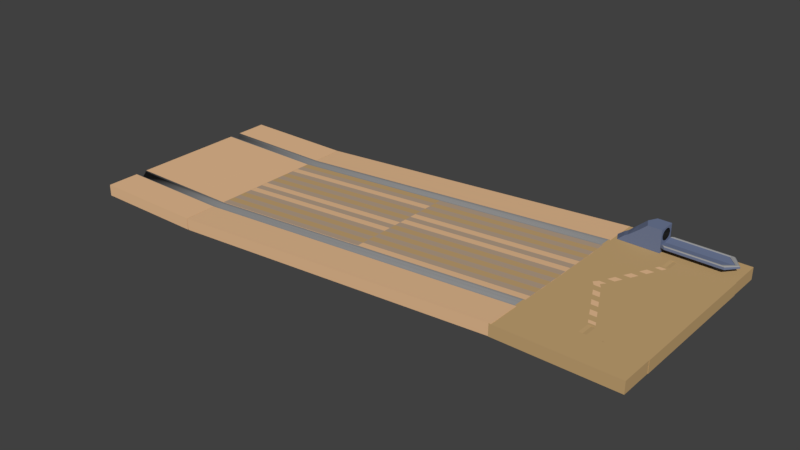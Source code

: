 # Source: bowlingalley.blend  (saved by Blender 2.79.0; exported with 4.5.12 LTS)
import bpy
from mathutils import Matrix  # noqa: F401  (used for matrix-valued properties, if any)

bpy.ops.wm.read_factory_settings(use_empty=True)
scene = bpy.context.scene
scene.name = 'Scene'

# ---- collections
col_collection_1 = bpy.data.collections.new('Collection 1'); scene.collection.children.link(col_collection_1)

# ---- materials (node trees are filled in below, after node groups)
mat_ball_retrieval_machine_color = bpy.data.materials.new('Ball Retrieval Machine Color')
mat_ball_retrieval_machine_color.alpha_threshold = 0.0
mat_ball_retrieval_machine_color.use_transparent_shadow = False
mat_ball_retrieval_machine_color.diffuse_color = (0.1556, 0.1933, 0.3108, 1.0)
mat_ball_retrieval_machine_color.roughness = 0.5
mat_inner_ball_retrieval_machine_color = bpy.data.materials.new('Inner Ball Retrieval Machine Color')
mat_inner_ball_retrieval_machine_color.alpha_threshold = 0.0
mat_inner_ball_retrieval_machine_color.use_transparent_shadow = False
mat_inner_ball_retrieval_machine_color.diffuse_color = (0.02038, 0.02038, 0.02038, 1.0)
mat_inner_ball_retrieval_machine_color.roughness = 0.5
mat_ball_retrieval_machine_rim_color = bpy.data.materials.new('Ball Retrieval Machine Rim Color')
mat_ball_retrieval_machine_rim_color.alpha_threshold = 0.0
mat_ball_retrieval_machine_rim_color.use_transparent_shadow = False
mat_ball_retrieval_machine_rim_color.diffuse_color = (0.3424, 0.3424, 0.3424, 1.0)
mat_ball_retrieval_machine_rim_color.roughness = 0.5
mat_bowling_alley_base_floor_color = bpy.data.materials.new('Bowling Alley Base Floor Color')
mat_bowling_alley_base_floor_color.alpha_threshold = 0.0
mat_bowling_alley_base_floor_color.use_transparent_shadow = False
mat_bowling_alley_base_floor_color.diffuse_color = (0.814, 0.5157, 0.2901, 1.0)
mat_bowling_alley_base_floor_color.roughness = 0.5
mat_bowling_alley_2nd_floor_color = bpy.data.materials.new('Bowling Alley 2nd Floor Color')
mat_bowling_alley_2nd_floor_color.alpha_threshold = 0.0
mat_bowling_alley_2nd_floor_color.use_transparent_shadow = False
mat_bowling_alley_2nd_floor_color.diffuse_color = (0.5596, 0.3736, 0.1753, 1.0)
mat_bowling_alley_2nd_floor_color.roughness = 0.5
mat_gutter_color = bpy.data.materials.new('Gutter Color')
mat_gutter_color.alpha_threshold = 0.0
mat_gutter_color.use_transparent_shadow = False
mat_gutter_color.diffuse_color = (0.2396, 0.2396, 0.2396, 1.0)
mat_gutter_color.roughness = 0.5
mat_bowling_alley_3rd_floor_color = bpy.data.materials.new('Bowling Alley 3rd Floor Color')
mat_bowling_alley_3rd_floor_color.alpha_threshold = 0.0
mat_bowling_alley_3rd_floor_color.use_transparent_shadow = False
mat_bowling_alley_3rd_floor_color.diffuse_color = (0.4869, 0.362, 0.262, 1.0)
mat_bowling_alley_3rd_floor_color.roughness = 0.5

# ---- material node trees

# ---- world
world_world = bpy.data.worlds.new('World'); scene.world = world_world
world_world.color = (0.05088, 0.05088, 0.05088)
world_world.use_sun_shadow = False
world_world.sun_shadow_jitter_overblur = 0.0
world_world.cycles.sampling_method = 'MANUAL'

# ---- meshes
me_cube_004 = bpy.data.meshes.new('Cube.004')
me_cube_004.from_pydata([(-0.5, 1.0, 1.0), (1.0, 1.0, 1.0), (1.0, 0.548, 0.548), (1.0, 0.6932, 0.3466), (1.0, 0.3466, 0.6932), (-0.5, -1.0, 1.0), (1.0, -1.0, 1.0), (-1.0, 0.0, 1.0), (1.0, 0.0, 1.0), (1.0, -0.548, 0.548), (1.0, -0.6932, 0.3466), (1.0, -0.3466, 0.6932), (1.0, 0.0, 0.775), (-2.4, 1.008, -1.119), (1.0, 1.0, -1.0), (-1.4, 1.0, 0.0), (1.0, 1.0, 0.0), (1.0, 0.548, -0.548), (1.0, 0.6932, -0.3466), (1.0, 0.775, 0.0), (1.0, 0.3466, -0.6932), (-2.4, -1.0, -1.0), (1.0, -1.0, -1.0), (-2.9, 0.007891, -1.119), (1.0, 0.0, -1.125), (-1.4, -1.0, 0.0), (1.0, -1.0, 0.0), (1.0, -0.548, -0.548), (1.0, -0.6932, -0.3466), (1.0, -0.775, 0.0), (1.0, -0.3466, -0.6932), (1.0, 0.0, -0.775), (-1.9, 0.0, 0.0), (-2.8, 1.008, -1.419), (1.0, 1.0, -1.3), (-3.3, 0.007891, -1.419), (1.0, 0.0, -1.3), (-2.8, -1.0, -1.3), (1.0, -1.0, -1.3), (-3.5, 1.0, -2.1), (1.0, 1.0, -2.1), (-4.0, 0.0, -2.1), (1.0, 0.0, -2.1), (-3.5, -1.0, -2.1), (1.0, -1.0, -2.1), (7.0, 1.0, -1.0), (8.0, 0.0, -1.125), (7.0, -1.0, -1.0), (7.0, 1.0, -1.3), (8.0, 0.0, -1.3), (7.0, -1.0, -1.3), (1.46, -1.214, -1.3), (7.46, -1.214, -1.3), (1.46, 1.214, -1.3), (1.46, 1.214, -1.0), (1.46, -1.214, -1.0), (7.46, 1.214, -1.0), (8.46, 0.0, -1.125), (7.46, -1.214, -1.0), (7.46, 1.214, -1.3), (8.46, 0.0, -1.3), (7.118, 1.054, -0.8524), (7.001, 1.0, -0.9527), (8.001, 0.0, -1.078), (8.172, 0.0, -0.9778), (7.001, -1.0, -0.9527), (7.118, -1.054, -0.8524), (8.306, 0.0, -0.9778), (8.461, 0.0, -1.078), (1.118, -1.054, -0.8524), (1.001, -1.0, -0.9527), (1.001, 1.0, -0.9527), (1.118, 1.054, -0.8524), (7.461, 1.214, -0.9527), (7.349, 1.161, -0.8524), (7.349, -1.161, -0.8524), (7.461, -1.214, -0.9527), (1.463, -1.202, -0.9527), (1.351, -1.149, -0.8524), (1.349, 1.161, -0.8524), (1.461, 1.214, -0.9527), (-0.9587, 0.6479, -1.023), (-0.9587, 0.7931, -1.225), (-0.9587, 0.4465, -0.8781), (-0.9587, -0.4481, -1.023), (-0.9587, -0.5933, -1.225), (-0.9587, -0.2467, -0.8781), (-0.9587, 0.0999, -0.7963), (-0.9587, 0.6479, -2.119), (-0.9587, 0.7931, -1.918), (-0.9587, 0.8749, -1.571), (-0.9798, 0.4334, -2.215), (-0.9587, -0.4481, -2.119), (-0.9587, -0.5933, -1.918), (-0.9587, -0.6751, -1.571), (-0.9587, -0.2467, -2.265), (-0.9798, 0.08679, -2.296), (-2.175, 0.3103, -1.368), (-2.222, 0.366, -1.417), (-2.142, 0.2329, -1.332), (-2.175, -0.1105, -1.368), (-2.222, -0.1662, -1.417), (-2.142, -0.03314, -1.332), (-2.123, 0.0999, -1.312), (-2.429, 0.3103, -1.636), (-2.382, 0.366, -1.587), (-2.302, 0.3974, -1.502), (-2.483, 0.2198, -1.622), (-2.429, -0.1105, -1.636), (-2.382, -0.1662, -1.587), (-2.302, -0.1976, -1.502), (-2.462, -0.03314, -1.672), (-2.502, 0.08679, -1.642), (5.5, -1.0, -1.3), (5.5, -1.0, -1.0), (5.5, 1.0, -1.0), (5.5, 1.0, -1.3), (6.25, 0.0, -1.125), (5.5, 0.0, -1.3), (5.96, -1.214, -1.3), (5.96, -1.214, -1.0), (5.96, 1.214, -1.0), (5.96, 1.214, -1.3), (5.501, -1.0, -0.9527), (5.618, -1.054, -0.8524), (5.501, 1.0, -0.9527), (5.618, 1.054, -0.8524), (5.851, -1.149, -0.8524), (5.963, -1.202, -0.9527), (5.849, 1.161, -0.8524), (5.961, 1.214, -0.9527), (6.125, -0.4, -1.3), (6.725, -0.4, -1.3), (6.725, 0.4, -1.3), (7.125, 0.0, -1.3), (6.125, 0.4, -1.3), (5.675, 0.0, -1.3), (6.125, -0.4, -2.203), (6.725, -0.4, -2.203), (6.725, 0.4, -2.203), (7.125, 0.0, -2.203), (6.125, 0.4, -2.203), (5.675, 0.0, -2.203)], [], [(32, 7, 0, 15), (0, 1, 16, 15), (7, 8, 1, 0), (2, 1, 4), (4, 1, 8, 12), (16, 1, 3, 19), (1, 2, 3), (32, 25, 5, 7), (5, 25, 26, 6), (7, 5, 6, 8), (9, 11, 6), (11, 12, 8, 6), (26, 29, 10, 6), (6, 10, 9), (32, 15, 13, 23), (13, 15, 16, 14), (22, 38, 51, 55), (17, 20, 14), (20, 31, 24, 14), (16, 19, 18, 14), (14, 18, 17), (32, 23, 21, 25), (21, 22, 26, 25), (21, 23, 35, 37), (27, 22, 30), (30, 22, 24, 31), (26, 22, 28, 29), (22, 27, 28), (37, 35, 41, 43), (33, 34, 40, 39), (23, 13, 33, 35), (126, 61, 74, 129), (22, 21, 37, 38), (13, 14, 34, 33), (41, 39, 40, 42), (41, 42, 44, 43), (34, 36, 42, 40), (35, 33, 39, 41), (36, 38, 44, 42), (38, 37, 43, 44), (64, 66, 75, 67), (50, 49, 60, 52), (115, 117, 46, 45), (49, 50, 132, 134), (117, 114, 47, 46), (116, 48, 133, 135), (122, 121, 56, 59), (120, 119, 52, 58), (56, 57, 60, 59), (57, 58, 52, 60), (113, 50, 52, 119), (57, 56, 73, 68), (61, 64, 67, 74), (49, 48, 59, 60), (34, 14, 54, 53), (116, 34, 53, 122), (114, 22, 70, 123), (115, 45, 62, 125), (124, 69, 78, 127), (46, 47, 65, 63), (58, 57, 68, 76), (121, 54, 80, 130), (54, 14, 71, 72, 79, 80), (22, 55, 77, 78, 69, 70), (120, 58, 76, 128), (62, 63, 64, 61), (66, 64, 63, 65), (123, 70, 69, 124), (125, 62, 61, 126), (74, 67, 68, 73), (76, 68, 67, 75), (127, 78, 77, 128), (129, 74, 73, 130), (45, 46, 63, 62), (19, 3, 82, 90), (20, 17, 88, 91), (9, 10, 85, 84), (28, 27, 92, 93), (10, 29, 94, 85), (17, 18, 89, 88), (29, 28, 93, 94), (18, 19, 90, 89), (30, 31, 96, 95), (4, 12, 87, 83), (12, 11, 86, 87), (27, 30, 95, 92), (2, 4, 83, 81), (11, 9, 84, 86), (3, 2, 81, 82), (31, 20, 91, 96), (95, 96, 112, 111), (86, 84, 100, 102), (82, 81, 97, 98), (92, 95, 111, 108), (88, 89, 105, 104), (90, 82, 98, 106), (89, 90, 106, 105), (83, 87, 103, 99), (96, 91, 107, 112), (81, 83, 99, 97), (91, 88, 104, 107), (84, 85, 101, 100), (93, 92, 108, 109), (85, 94, 110, 101), (94, 93, 109, 110), (87, 86, 102, 103), (79, 129, 130, 80), (75, 127, 128, 76), (71, 125, 126, 72), (65, 123, 124, 66), (55, 120, 128, 77), (56, 121, 130, 73), (66, 124, 127, 75), (14, 115, 125, 71), (47, 114, 123, 65), (48, 116, 122, 59), (38, 113, 119, 51), (55, 51, 119, 120), (53, 54, 121, 122), (38, 36, 118, 113), (24, 22, 114, 117), (36, 34, 116, 118), (14, 24, 117, 115), (72, 126, 129, 79), (132, 131, 137, 138), (134, 132, 138, 140), (50, 113, 131, 132), (118, 116, 135, 136), (48, 49, 134, 133), (113, 118, 136, 131), (142, 141, 139, 140), (137, 142, 140, 138), (131, 136, 142, 137), (135, 133, 139, 141), (133, 134, 140, 139), (136, 135, 141, 142)])
me_cube_004.polygons.foreach_set('material_index', [0, 0, 0, 0, 0, 0, 0, 0, 0, 0, 0, 0, 0, 0, 0, 0, 0, 0, 0, 0, 0, 0, 0, 0, 0, 0, 0, 0, 0, 0, 0, 2, 0, 0, 1, 1, 0, 1, 0, 0, 2, 0, 0, 0, 0, 0, 0, 0, 0, 0, 0, 0, 2, 0, 0, 0, 0, 0, 2, 0, 0, 0, 0, 0, 0, 2, 2, 2, 2, 2, 2, 2, 2, 0, 1, 1, 1, 1, 1, 1, 1, 1, 1, 1, 1, 1, 1, 1, 1, 1, 1, 1, 1, 1, 1, 1, 1, 1, 1, 1, 1, 1, 1, 1, 1, 1, 2, 2, 2, 2, 0, 0, 2, 0, 0, 0, 0, 0, 0, 0, 0, 0, 0, 2, 0, 0, 0, 0, 0, 0, 0, 0, 0, 0, 0, 0])
me_cube_004.materials.append(mat_ball_retrieval_machine_color)
me_cube_004.materials.append(mat_inner_ball_retrieval_machine_color)
me_cube_004.materials.append(mat_ball_retrieval_machine_rim_color)
me_cube_004.use_remesh_preserve_volume = False
me_cube_004.use_remesh_preserve_attributes = False
me_cube_004.use_mirror_vertex_groups = False
me_cube_004.update()
me_cube_003 = bpy.data.meshes.new('Cube.003')
me_cube_003.from_pydata([(2.335, -4.252, -2.699), (2.335, -6.252, -2.699), (0.3346, -6.252, -2.699), (0.3346, -4.252, -2.699), (2.335, -4.252, -0.6986), (2.335, -6.252, -0.6986), (0.3346, -6.252, -0.6986), (0.3346, -4.252, -0.6986), (1.331, -4.252, -2.699), (1.331, -6.252, -2.699), (1.331, -4.252, -0.6986), (1.331, -6.252, -0.6986), (2.983, -4.269, -4.094), (2.983, -6.269, -4.094), (2.318, -6.269, -2.699), (2.318, -4.269, -2.699), (2.988, -4.269, -2.099), (2.988, -6.269, -2.099), (2.323, -6.269, -0.7035), (2.323, -4.269, -0.7035), (0.3279, -4.252, -2.693), (0.3279, -6.252, -2.693), (-0.3372, -6.252, -1.298), (-0.3372, -4.252, -1.298), (0.3325, -4.252, -0.6976), (0.3325, -6.252, -0.6976), (-0.3325, -6.252, 0.6976), (-0.3325, -4.252, 0.6976)], [], [(9, 11, 6, 2), (10, 8, 3, 7), (6, 7, 3, 2), (4, 5, 1, 0), (9, 2, 3, 8), (0, 1, 9, 8), (4, 0, 8, 10), (1, 5, 11, 9), (7, 6, 11, 5, 4, 10), (12, 13, 14, 15), (16, 19, 18, 17), (12, 16, 17, 13), (13, 17, 18, 14), (14, 18, 19, 15), (16, 12, 15, 19), (20, 21, 22, 23), (24, 27, 26, 25), (20, 24, 25, 21), (21, 25, 26, 22), (22, 26, 27, 23), (24, 20, 23, 27)])
me_cube_003.polygons.foreach_set('material_index', [0, 0, 0, 0, 0, 0, 0, 0, 0, 1, 1, 1, 1, 1, 1, 0, 0, 0, 0, 0, 0])
me_cube_003.materials.append(mat_bowling_alley_base_floor_color)
me_cube_003.materials.append(mat_bowling_alley_2nd_floor_color)
me_cube_003.use_remesh_preserve_volume = False
me_cube_003.use_remesh_preserve_attributes = False
me_cube_003.use_mirror_vertex_groups = False
me_cube_003.update()
me_cylinder = bpy.data.meshes.new('Cylinder')
me_cylinder.from_pydata([(10.29, 12.11, -0.328), (69.79, 12.11, 3.833), (10.32, 11.98, -0.8269), (69.83, 11.98, 3.334), (10.35, 11.61, -1.192), (69.85, 11.61, 2.969), (10.36, 11.11, -1.326), (69.86, 11.11, 2.835), (10.35, 10.61, -1.192), (69.85, 10.61, 2.969), (10.32, 10.25, -0.8269), (69.83, 10.25, 3.334), (10.29, 10.11, -0.328), (69.79, 10.11, 3.833), (10.26, 12.11, 0.04312), (10.3, 11.98, -0.4558), (69.8, 11.98, 3.705), (69.76, 12.11, 4.204), (10.32, 11.61, -0.821), (69.82, 11.61, 3.34), (10.33, 11.11, -0.9547), (69.83, 11.11, 3.206), (10.15, 10.62, -0.8132), (69.65, 10.62, 3.348), (10.12, 10.25, -0.448), (69.63, 10.25, 3.713), (10.26, 10.11, 0.04312), (69.76, 10.11, 4.204), (-9.952, 12.11, -0.328), (-9.917, 11.98, -0.8269), (-9.891, 11.61, -1.192), (-9.882, 11.11, -1.326), (-9.891, 10.61, -1.192), (-9.917, 10.25, -0.8269), (-9.952, 10.11, -0.328), (-9.978, 12.11, 0.04312), (-9.943, 11.98, -0.4558), (-9.917, 11.61, -0.821), (-9.908, 11.11, -0.9547), (-10.09, 10.62, -0.8132), (-10.11, 10.25, -0.448), (-9.978, 10.11, 0.04312)], [], [(0, 1, 3, 2), (2, 3, 5, 4), (4, 5, 7, 6), (6, 7, 9, 8), (8, 9, 11, 10), (10, 11, 13, 12), (14, 15, 16, 17), (15, 18, 19, 16), (18, 20, 21, 19), (20, 22, 23, 21), (22, 24, 25, 23), (24, 26, 27, 25), (24, 22, 39, 40), (10, 12, 34, 33), (5, 19, 21, 7), (1, 17, 16, 3), (18, 15, 36, 37), (0, 14, 17, 1), (11, 25, 27, 13), (0, 2, 29, 28), (13, 27, 26, 12), (7, 21, 23, 9), (4, 6, 31, 30), (3, 16, 19, 5), (22, 20, 38, 39), (9, 23, 25, 11), (31, 38, 37, 30), (29, 36, 35, 28), (34, 41, 40, 33), (32, 39, 38, 31), (30, 37, 36, 29), (33, 40, 39, 32), (12, 26, 41, 34), (6, 8, 32, 31), (14, 0, 28, 35), (20, 18, 37, 38), (2, 4, 30, 29), (15, 14, 35, 36), (26, 24, 40, 41), (8, 10, 33, 32)])
me_cylinder.polygons.foreach_set('use_smooth', [True] * 40)
me_cylinder.materials.append(mat_gutter_color)
me_cylinder.use_remesh_preserve_volume = False
me_cylinder.use_remesh_preserve_attributes = False
me_cylinder.use_mirror_vertex_groups = False
me_cylinder.update()
me_cube_002 = bpy.data.meshes.new('Cube.002')
me_cube_002.from_pydata([(2.002, 1.0, -2.0), (2.002, -1.0, -2.0), (0.001552, -1.0, -2.0), (0.001553, 1.0, -2.0), (2.002, 1.0, 0.0), (2.002, -1.0, 0.0), (0.001552, -1.0, 0.0), (0.001553, 1.0, 0.0), (2.002, 0.8679, -2.0), (2.002, 0.7429, -2.0), (2.002, 0.6179, -2.0), (2.002, 0.4929, -2.0), (2.002, 0.3679, -2.0), (2.002, 0.2429, -2.0), (2.002, 0.1179, -2.0), (2.002, -0.007143, -2.0), (2.002, -0.1321, -2.0), (2.002, -0.2571, -2.0), (2.002, -0.3821, -2.0), (2.002, -0.5071, -2.0), (2.002, -0.6321, -2.0), (2.002, -0.7571, -2.0), (2.002, -0.8821, -2.0), (0.001552, -0.8821, -2.0), (0.001552, -0.7571, -2.0), (0.001552, -0.6321, -2.0), (0.001552, -0.5071, -2.0), (0.001552, -0.3821, -2.0), (0.001553, -0.2571, -2.0), (0.001553, -0.1321, -2.0), (0.001553, -0.007143, -2.0), (0.001553, 0.1179, -2.0), (0.001553, 0.2429, -2.0), (0.001553, 0.3679, -2.0), (0.001553, 0.4929, -2.0), (0.001553, 0.6179, -2.0), (0.001553, 0.7429, -2.0), (0.001553, 0.8679, -2.0), (2.002, 0.8679, 0.0), (2.002, 0.7429, 0.0), (2.002, 0.6179, 0.0), (2.002, 0.4929, 0.0), (2.002, 0.3679, 0.0), (2.002, 0.2429, 0.0), (2.002, 0.1179, 0.0), (2.002, -0.007143, 0.0), (2.002, -0.1321, 0.0), (2.002, -0.2571, 0.0), (2.002, -0.3821, 0.0), (2.002, -0.5071, 0.0), (2.002, -0.6321, 0.0), (2.002, -0.7571, 0.0), (2.002, -0.8821, 0.0), (0.001552, -0.8821, 0.0), (0.001552, -0.7571, 0.0), (0.001552, -0.6321, 0.0), (0.001552, -0.5071, 0.0), (0.001552, -0.3821, 0.0), (0.001552, -0.2571, 0.0), (0.001552, -0.1321, 0.0), (0.001552, -0.007143, 0.0), (0.001552, 0.1179, 0.0), (0.001552, 0.2429, 0.0), (0.001552, 0.3679, 0.0), (0.001552, 0.4929, 0.0), (0.001552, 0.6179, 0.0), (0.001552, 0.7429, 0.0), (0.001552, 0.8679, 0.0), (0.9982, 1.0, -2.0), (0.9982, -1.0, -2.0), (0.9982, 1.0, 0.0), (0.9982, -1.0, 0.0), (0.9982, 0.8679, 0.0), (0.9982, 0.7429, 0.0), (0.9982, 0.6179, 0.0), (0.9982, 0.4929, 0.0), (0.9982, 0.3679, 0.0), (0.9982, 0.2429, 0.0), (0.9982, 0.1179, 0.0), (0.9982, -0.007143, 0.0), (0.9982, -0.1321, 0.0), (0.9982, -0.2571, 0.0), (0.9982, -0.3821, 0.0), (0.9982, -0.5071, 0.0), (0.9982, -0.6321, 0.0), (0.9982, -0.7571, 0.0), (0.9982, -0.8821, 0.0), (0.9982, 0.8679, -2.0), (0.9982, 0.7429, -2.0), (0.9982, 0.6179, -2.0), (0.9982, 0.4929, -2.0), (0.9982, 0.3679, -2.0), (0.9982, 0.2429, -2.0), (0.9982, 0.1179, -2.0), (0.9982, -0.007143, -2.0), (0.9982, -0.1321, -2.0), (0.9982, -0.2571, -2.0), (0.9982, -0.3821, -2.0), (0.9982, -0.5071, -2.0), (0.9982, -0.6321, -2.0), (0.9982, -0.7571, -2.0), (0.9982, -0.8821, -2.0)], [], [(101, 69, 2, 23), (86, 53, 6, 71), (22, 52, 5, 1), (69, 71, 6, 2), (37, 67, 7, 3), (70, 68, 3, 7), (2, 6, 53, 23), (23, 53, 54, 24), (24, 54, 55, 25), (25, 55, 56, 26), (26, 56, 57, 27), (27, 57, 58, 28), (28, 58, 59, 29), (29, 59, 60, 30), (30, 60, 61, 31), (31, 61, 62, 32), (32, 62, 63, 33), (33, 63, 64, 34), (34, 64, 65, 35), (35, 65, 66, 36), (36, 66, 67, 37), (0, 4, 38, 8), (8, 38, 39, 9), (9, 39, 40, 10), (10, 40, 41, 11), (11, 41, 42, 12), (12, 42, 43, 13), (13, 43, 44, 14), (14, 44, 45, 15), (15, 45, 46, 16), (16, 46, 47, 17), (17, 47, 48, 18), (18, 48, 49, 19), (19, 49, 50, 20), (20, 50, 51, 21), (21, 51, 52, 22), (70, 7, 67, 72), (72, 67, 66, 73), (73, 66, 65, 74), (74, 65, 64, 75), (75, 64, 63, 76), (76, 63, 62, 77), (77, 62, 61, 78), (78, 61, 60, 79), (79, 60, 59, 80), (80, 59, 58, 81), (81, 58, 57, 82), (82, 57, 56, 83), (83, 56, 55, 84), (84, 55, 54, 85), (85, 54, 53, 86), (68, 87, 37, 3), (87, 88, 36, 37), (88, 89, 35, 36), (89, 90, 34, 35), (90, 91, 33, 34), (91, 92, 32, 33), (92, 93, 31, 32), (93, 94, 30, 31), (94, 95, 29, 30), (95, 96, 28, 29), (96, 97, 27, 28), (97, 98, 26, 27), (98, 99, 25, 26), (99, 100, 24, 25), (100, 101, 23, 24), (21, 22, 101, 100), (20, 21, 100, 99), (19, 20, 99, 98), (18, 19, 98, 97), (17, 18, 97, 96), (16, 17, 96, 95), (15, 16, 95, 94), (14, 15, 94, 93), (13, 14, 93, 92), (12, 13, 92, 91), (11, 12, 91, 90), (10, 11, 90, 89), (9, 10, 89, 88), (8, 9, 88, 87), (0, 8, 87, 68), (51, 85, 86, 52), (50, 84, 85, 51), (49, 83, 84, 50), (48, 82, 83, 49), (47, 81, 82, 48), (46, 80, 81, 47), (45, 79, 80, 46), (44, 78, 79, 45), (43, 77, 78, 44), (42, 76, 77, 43), (41, 75, 76, 42), (40, 74, 75, 41), (39, 73, 74, 40), (38, 72, 73, 39), (4, 70, 72, 38), (4, 0, 68, 70), (1, 5, 71, 69), (52, 86, 71, 5), (22, 1, 69, 101)])
me_cube_002.polygons.foreach_set('material_index', [2, 2, 2, 0, 2, 2, 1, 2, 0, 2, 0, 2, 0, 2, 1, 2, 1, 2, 0, 2, 1, 1, 2, 0, 2, 1, 2, 1, 2, 0, 2, 0, 2, 0, 2, 1, 1, 2, 0, 2, 1, 2, 1, 2, 0, 2, 0, 2, 1, 2, 1, 1, 2, 1, 2, 0, 2, 1, 2, 1, 2, 0, 2, 1, 2, 0, 2, 0, 2, 1, 2, 0, 2, 0, 2, 0, 2, 1, 2, 0, 2, 2, 1, 2, 1, 2, 1, 2, 0, 2, 0, 2, 1, 2, 1, 2, 1, 2, 0, 0])
me_cube_002.materials.append(mat_bowling_alley_base_floor_color)
me_cube_002.materials.append(mat_bowling_alley_2nd_floor_color)
me_cube_002.materials.append(mat_bowling_alley_3rd_floor_color)
me_cube_002.use_remesh_preserve_volume = False
me_cube_002.use_remesh_preserve_attributes = False
me_cube_002.use_mirror_vertex_groups = False
me_cube_002.update()
me_cube_001 = bpy.data.meshes.new('Cube.001')
me_cube_001.from_pydata([(8.962, 1.0, 2.158), (6.962, -0.7306, 2.158), (6.962, 1.0, 2.158), (8.962, 1.0, 4.158), (6.962, -1.0, 4.158), (6.962, 1.0, 4.158), (8.962, 0.0, 2.158), (6.962, 0.0, 2.158), (8.962, 0.0, 4.158), (6.962, 0.0, 4.158), (8.009, 1.0, 2.158), (7.475, 0.0, 2.158), (7.952, 1.0, 4.158), (8.067, 1.0, 4.158), (8.009, 1.0, 4.107), (7.538, 0.0, 4.158), (7.423, 0.0, 4.158), (6.962, 0.07043, 2.158), (6.962, 0.1872, 2.158), (6.962, 0.304, 2.158), (6.962, 0.4208, 2.158), (6.962, 0.5376, 2.158), (6.962, 0.6544, 2.158), (6.962, 0.7712, 2.158), (6.962, 0.888, 2.158), (6.962, 0.07043, 4.158), (6.962, 0.1872, 4.158), (6.962, 0.304, 4.158), (6.962, 0.4208, 4.158), (6.962, 0.5376, 4.158), (6.962, 0.6544, 4.158), (6.962, 0.7712, 4.158), (6.962, 0.888, 4.158), (8.962, 0.888, 2.158), (8.962, 0.7712, 2.158), (8.962, 0.6544, 2.158), (8.962, 0.5376, 2.158), (8.962, 0.4208, 2.158), (8.962, 0.304, 2.158), (8.962, 0.1872, 2.158), (8.962, 0.07043, 2.158), (8.962, 0.888, 4.158), (8.962, 0.7712, 4.158), (8.962, 0.6544, 4.158), (8.962, 0.5376, 4.158), (8.962, 0.4208, 4.158), (8.962, 0.304, 4.158), (8.962, 0.1872, 4.158), (8.962, 0.07043, 4.158), (7.536, 0.07043, 2.158), (7.596, 0.1872, 2.158), (7.655, 0.304, 2.158), (7.715, 0.4208, 2.158), (7.774, 0.5376, 2.158), (7.833, 0.6544, 2.158), (7.893, 0.7712, 2.158), (7.952, 0.888, 2.158), (7.895, 0.8883, 4.158), (7.837, 0.7719, 4.158), (7.778, 0.6554, 4.158), (7.719, 0.5389, 4.158), (7.66, 0.4224, 4.158), (7.602, 0.3059, 4.158), (7.543, 0.1894, 4.158), (7.484, 0.0729, 4.158), (7.599, 0.0731, 4.158), (7.658, 0.1896, 4.158), (7.716, 0.306, 4.158), (7.775, 0.4225, 4.158), (7.834, 0.539, 4.158), (7.893, 0.6554, 4.158), (7.951, 0.7719, 4.158), (8.01, 0.8884, 4.158), (6.962, 0.9572, 2.158), (6.962, 0.9572, 4.158), (7.987, 0.9572, 2.158), (8.045, 0.9574, 4.158), (8.962, 0.9572, 2.158), (8.962, 0.9572, 4.158), (7.93, 0.9574, 4.158), (8.009, 1.223, 2.158), (6.962, 1.223, 2.158), (8.962, 1.223, 2.158), (8.962, 1.223, 4.158), (6.962, 1.223, 4.158), (8.009, 1.223, 4.107), (7.952, 1.223, 4.158), (8.067, 1.223, 4.158)], [], [(73, 74, 5, 2), (1, 4, 9, 7), (40, 48, 8, 6), (3, 0, 82, 83), (49, 11, 7, 17), (40, 6, 11, 49), (12, 14, 85, 86), (48, 65, 15, 8), (12, 13, 14), (64, 16, 15, 65), (64, 25, 9, 16), (79, 74, 32, 57), (57, 32, 31, 58), (58, 31, 30, 59), (59, 30, 29, 60), (60, 29, 28, 61), (61, 28, 27, 62), (62, 27, 26, 63), (63, 26, 25, 64), (79, 57, 72, 76), (57, 58, 71, 72), (58, 59, 70, 71), (59, 60, 69, 70), (60, 61, 68, 69), (61, 62, 67, 68), (62, 63, 66, 67), (63, 64, 65, 66), (78, 76, 72, 41), (41, 72, 71, 42), (42, 71, 70, 43), (43, 70, 69, 44), (44, 69, 68, 45), (45, 68, 67, 46), (46, 67, 66, 47), (47, 66, 65, 48), (77, 33, 56, 75), (33, 34, 55, 56), (34, 35, 54, 55), (35, 36, 53, 54), (36, 37, 52, 53), (37, 38, 51, 52), (38, 39, 50, 51), (39, 40, 49, 50), (75, 56, 24, 73), (56, 55, 23, 24), (55, 54, 22, 23), (54, 53, 21, 22), (53, 52, 20, 21), (52, 51, 19, 20), (51, 50, 18, 19), (50, 49, 17, 18), (77, 78, 41, 33), (33, 41, 42, 34), (34, 42, 43, 35), (35, 43, 44, 36), (36, 44, 45, 37), (37, 45, 46, 38), (38, 46, 47, 39), (39, 47, 48, 40), (7, 9, 25, 17), (17, 25, 26, 18), (18, 26, 27, 19), (19, 27, 28, 20), (20, 28, 29, 21), (21, 29, 30, 22), (22, 30, 31, 23), (23, 31, 32, 24), (0, 3, 78, 77), (10, 75, 73, 2), (0, 77, 75, 10), (3, 13, 76, 78), (12, 79, 76, 13), (12, 5, 74, 79), (24, 32, 74, 73), (83, 82, 80, 85, 87), (86, 85, 80, 81, 84), (2, 5, 84, 81), (13, 3, 83, 87), (0, 10, 80, 82), (5, 12, 86, 84), (10, 2, 81, 80), (14, 13, 87, 85)])
me_cube_001.polygons.foreach_set('material_index', [0, 0, 0, 0, 0, 0, 0, 0, 0, 1, 0, 0, 0, 0, 0, 0, 0, 0, 0, 1, 0, 1, 0, 1, 0, 1, 0, 0, 0, 0, 0, 0, 0, 0, 0, 0, 0, 0, 0, 0, 0, 0, 0, 0, 0, 0, 0, 0, 0, 0, 0, 0, 0, 0, 0, 0, 0, 0, 0, 0, 0, 0, 0, 0, 0, 0, 0, 0, 0, 0, 0, 0, 0, 0, 0, 0, 0, 0, 0, 0, 0, 0])
me_cube_001.materials.append(mat_bowling_alley_2nd_floor_color)
me_cube_001.materials.append(mat_bowling_alley_base_floor_color)
me_cube_001.use_remesh_preserve_volume = False
me_cube_001.use_remesh_preserve_attributes = False
me_cube_001.use_mirror_vertex_groups = False
me_cube_001.update()
me_cube = bpy.data.meshes.new('Cube')
me_cube.from_pydata([(1.0, 1.0, -2.0), (1.0, -1.0, -2.0), (-1.0, -1.0, -2.0), (-1.0, 1.0, -2.0), (1.0, 1.0, 0.0), (1.0, -1.0, 0.0), (-1.0, -1.0, 0.0), (-1.0, 1.0, 0.0)], [], [(0, 1, 2, 3), (4, 7, 6, 5), (0, 4, 5, 1), (1, 5, 6, 2), (2, 6, 7, 3), (4, 0, 3, 7)])
me_cube.materials.append(mat_bowling_alley_base_floor_color)
me_cube.use_remesh_preserve_volume = False
me_cube.use_remesh_preserve_attributes = False
me_cube.use_mirror_vertex_groups = False
me_cube.update()

# ---- objects
ob_cube_004 = bpy.data.objects.new('Cube.004', me_cube_004)
ob_cube_003 = bpy.data.objects.new('Cube.003', me_cube_003)
ob_cylinder = bpy.data.objects.new('Cylinder', me_cylinder)
ob_cube_002 = bpy.data.objects.new('Cube.002', me_cube_002)
ob_cube_001 = bpy.data.objects.new('Cube.001', me_cube_001)
ob_cube = bpy.data.objects.new('Cube', me_cube)

# ---- transforms, parenting, visibility, modifiers, constraints
ob_cube_004.location = (75.79, 14.56, 6.694)
ob_cube_004.scale = (1.536, 1.485, 1.203)
ob_cube_004.lineart.crease_threshold = 0.0
ob_cube_003.location = (0.0, 0.0, 0.0)
ob_cube_003.rotation_euler = (0.0, -0.06981, 0.0)
ob_cube_003.scale = (29.95, 2.855, 0.9985)
ob_cube_003.lock_rotations_4d = False
ob_cube_003.empty_display_type = 'ARROWS'
ob_cube_003.lineart.crease_threshold = 0.0
_m = ob_cube_003.modifiers.new('Mirror', 'MIRROR')
_m.use_axis = (False, True, False)
ob_cylinder.location = (0.0, 0.0, 0.0)
ob_cylinder.lineart.crease_threshold = 0.0
_m = ob_cylinder.modifiers.new('Mirror', 'MIRROR')
_m.use_axis = (False, True, False)
ob_cube_002.location = (10.0, 0.0, 0.0)
ob_cube_002.rotation_euler = (0.0, -0.06981, 0.0)
ob_cube_002.scale = (29.95, 9.984, 0.9985)
ob_cube_002.lock_rotations_4d = False
ob_cube_002.empty_display_type = 'ARROWS'
ob_cube_002.lineart.crease_threshold = 0.0
ob_cube_001.location = (0.0, 0.0, 0.0)
ob_cube_001.scale = (9.984, 9.984, 0.9985)
ob_cube_001.lock_rotations_4d = False
ob_cube_001.empty_display_type = 'ARROWS'
ob_cube_001.lineart.crease_threshold = 0.0
_m = ob_cube_001.modifiers.new('Mirror', 'MIRROR')
_m.use_axis = (False, True, False)
_m.use_clip = True
ob_cube.location = (0.0, 0.0, 0.0)
ob_cube.scale = (9.984, 9.984, 0.9985)
ob_cube.lock_rotations_4d = False
ob_cube.empty_display_type = 'ARROWS'
ob_cube.lineart.crease_threshold = 0.0

# ---- collection membership
col_collection_1.objects.link(ob_cube_004)
col_collection_1.objects.link(ob_cube_003)
col_collection_1.objects.link(ob_cylinder)
col_collection_1.objects.link(ob_cube_002)
col_collection_1.objects.link(ob_cube_001)
col_collection_1.objects.link(ob_cube)

# ---- scene / render settings (as saved in the file)
scene.frame_start = 1; scene.frame_end = 250; scene.frame_set(1)
scene.render.engine = 'BLENDER_EEVEE_NEXT'
scene.render.resolution_percentage = 50
scene.render.dither_intensity = 0.0
scene.cycles.use_denoising = False
scene.cycles.samples = 128
scene.cycles.sampling_pattern = 'TABULATED_SOBOL'
scene.cycles.use_adaptive_sampling = False
scene.cycles.use_light_tree = False
scene.cycles.blur_glossy = 0.0
scene.cycles.sample_clamp_indirect = 0.0
scene.view_settings.view_transform = 'Standard'
bpy.context.view_layer.update()

# ---- added for rendering (the .blend has no active camera and no usable light): camera, sun
cam_auto = bpy.data.cameras.new('AutoCamera')
cam_auto.lens = 50.0
cam_auto.sensor_width = 36.0
cam_auto.clip_end = 1732.23
ob_auto_camera = bpy.data.objects.new('AutoCamera', cam_auto)
scene.collection.objects.link(ob_auto_camera)
ob_auto_camera.location = (138.426, -118.444, 80.5202)
ob_auto_camera.rotation_euler = (1.09748, -7.21219e-08, 0.694738)
scene.camera = ob_auto_camera
light_auto_sun = bpy.data.lights.new('AutoSun', 'SUN')
light_auto_sun.energy = 3.0
light_auto_sun.angle = 0.0523599
ob_auto_sun = bpy.data.objects.new('AutoSun', light_auto_sun)
scene.collection.objects.link(ob_auto_sun)
ob_auto_sun.rotation_euler = (0.872665, 0.174533, 0.523599)
bpy.context.view_layer.update()
